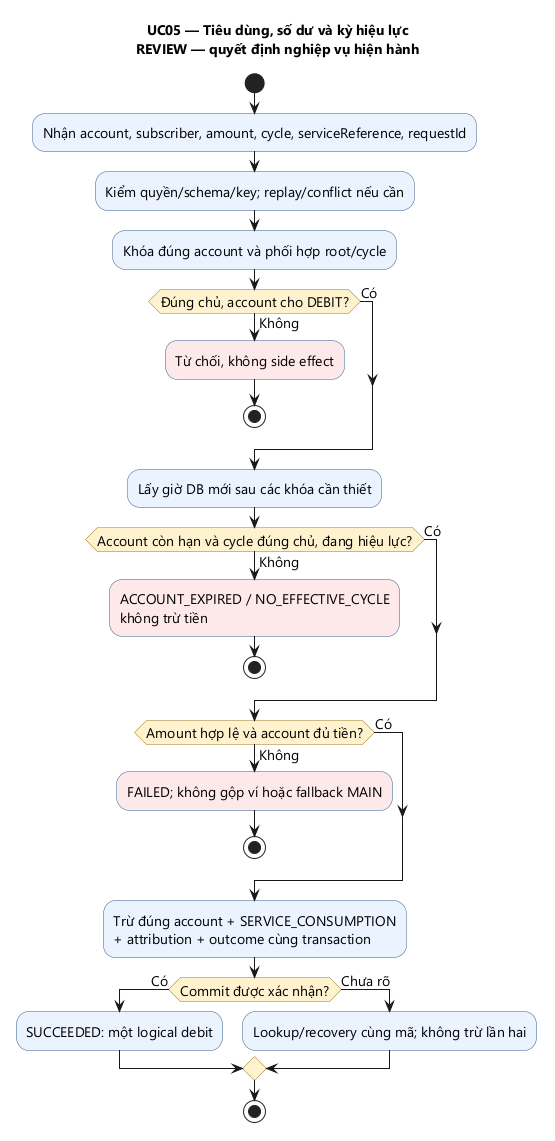

The diagram above was rendered by PlantUML. Its source (embedded in the PNG):
@startuml
title
UC05 — Tiêu dùng, số dư và kỳ hiệu lực
REVIEW — quyết định nghiệp vụ hiện hành
endtitle
skinparam defaultFontName Segoe UI
skinparam defaultFontSize 14
skinparam shadowing false
skinparam activity {
 BackgroundColor #EAF2FF
 BackgroundColor<<FDE8E8>> #FDE8E8
 BorderColor #355C8A
 DiamondBackgroundColor #FFF3CE
 DiamondBorderColor #997B20
}
start
:Nhận account, subscriber, amount, cycle, serviceReference, requestId;
:Kiểm quyền/schema/key; replay/conflict nếu cần;
:Khóa đúng account và phối hợp root/cycle;
if (Đúng chủ, account cho DEBIT?) then (Có)
else (Không)
 :Từ chối, không side effect; <<FDE8E8>>
 stop
endif
:Lấy giờ DB mới sau các khóa cần thiết;
if (Account còn hạn và cycle đúng chủ, đang hiệu lực?) then (Có)
else (Không)
 :ACCOUNT_EXPIRED / NO_EFFECTIVE_CYCLE\nkhông trừ tiền; <<FDE8E8>>
 stop
endif
if (Amount hợp lệ và account đủ tiền?) then (Có)
else (Không)
 :FAILED; không gộp ví hoặc fallback MAIN; <<FDE8E8>>
 stop
endif
:Trừ đúng account + SERVICE_CONSUMPTION\n+ attribution + outcome cùng transaction;
if (Commit được xác nhận?) then (Có)
 :SUCCEEDED: một logical debit;
else (Chưa rõ)
 :Lookup/recovery cùng mã; không trừ lần hai;
endif
stop
@enduml